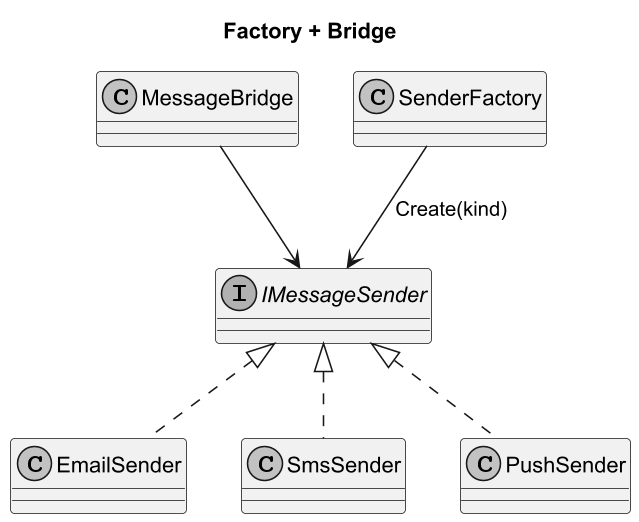

The diagram above was rendered by PlantUML. Its source (embedded in the PNG):
@startuml bridge_factory
title Factory + Bridge

skinparam monochrome true
skinparam dpi 150

class MessageBridge
class SenderFactory
interface IMessageSender
class EmailSender
class SmsSender
class PushSender

MessageBridge --> IMessageSender
SenderFactory --> IMessageSender : Create(kind)
IMessageSender <|.. EmailSender
IMessageSender <|.. SmsSender
IMessageSender <|.. PushSender

@enduml